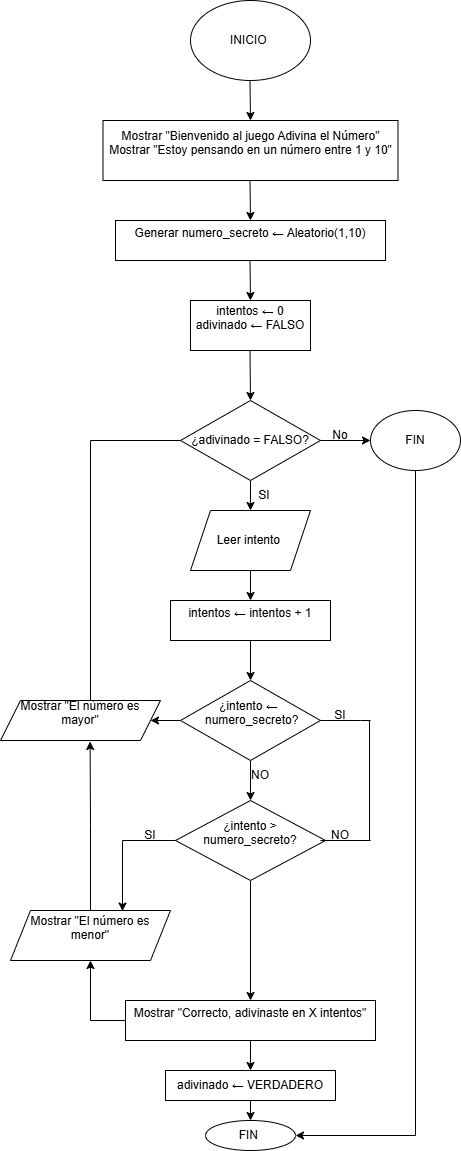

The diagram above was exported from draw.io. Its source (the exported page's mxGraphModel, read from the mxfile embedded in the PNG):
<mxGraphModel dx="1042" dy="562" grid="1" gridSize="10" guides="1" tooltips="1" connect="1" arrows="1" fold="1" page="1" pageScale="1" pageWidth="827" pageHeight="1169" math="0" shadow="0">
  <root>
    <mxCell id="0" />
    <mxCell id="1" parent="0" />
    <mxCell id="3sn4_yR1uxRSTMvga31l-1" parent="1" style="ellipse;whiteSpace=wrap;html=1;" value="&lt;font dir=&quot;auto&quot; style=&quot;vertical-align: inherit;&quot;&gt;&lt;font dir=&quot;auto&quot; style=&quot;vertical-align: inherit;&quot;&gt;INICIO&amp;nbsp;&lt;/font&gt;&lt;/font&gt;" vertex="1">
      <mxGeometry height="80" width="120" x="340" as="geometry" />
    </mxCell>
    <mxCell id="3sn4_yR1uxRSTMvga31l-2" edge="1" parent="1" style="endArrow=classic;html=1;rounded=0;" value="">
      <mxGeometry height="50" relative="1" width="50" as="geometry">
        <mxPoint x="399.5" y="80" as="sourcePoint" />
        <mxPoint x="400" y="120" as="targetPoint" />
      </mxGeometry>
    </mxCell>
    <mxCell id="3sn4_yR1uxRSTMvga31l-4" parent="1" style="rounded=0;whiteSpace=wrap;html=1;" value="&lt;div&gt;&lt;font dir=&quot;auto&quot; style=&quot;vertical-align: inherit;&quot;&gt;&lt;font dir=&quot;auto&quot; style=&quot;vertical-align: inherit;&quot;&gt;Mostrar &quot;Bienvenido al juego Adivina el Número&quot;&lt;/font&gt;&lt;/font&gt;&lt;/div&gt;&lt;div&gt;&lt;font dir=&quot;auto&quot; style=&quot;vertical-align: inherit;&quot;&gt;&lt;font dir=&quot;auto&quot; style=&quot;vertical-align: inherit;&quot;&gt;Mostrar &quot;Estoy pensando en un número entre 1 y 10&quot;&lt;/font&gt;&lt;/font&gt;&lt;/div&gt;&lt;div&gt;&lt;br&gt;&lt;/div&gt;" vertex="1">
      <mxGeometry height="60" width="295" x="252.5" y="120" as="geometry" />
    </mxCell>
    <mxCell id="3sn4_yR1uxRSTMvga31l-5" edge="1" parent="1" source="3sn4_yR1uxRSTMvga31l-4" style="edgeStyle=orthogonalEdgeStyle;rounded=0;orthogonalLoop=1;jettySize=auto;html=1;exitX=0.5;exitY=1;exitDx=0;exitDy=0;" target="3sn4_yR1uxRSTMvga31l-4">
      <mxGeometry relative="1" as="geometry" />
    </mxCell>
    <mxCell id="3sn4_yR1uxRSTMvga31l-6" edge="1" parent="1" style="endArrow=classic;html=1;rounded=0;" value="">
      <mxGeometry height="50" relative="1" width="50" as="geometry">
        <mxPoint x="399.5" y="180" as="sourcePoint" />
        <mxPoint x="400" y="220" as="targetPoint" />
      </mxGeometry>
    </mxCell>
    <mxCell id="3sn4_yR1uxRSTMvga31l-7" parent="1" style="rounded=0;whiteSpace=wrap;html=1;" value="&lt;div&gt;&lt;font dir=&quot;auto&quot; style=&quot;vertical-align: inherit;&quot;&gt;&lt;font dir=&quot;auto&quot; style=&quot;vertical-align: inherit;&quot;&gt;Generar numero_secreto ← Aleatorio(1,10)&lt;/font&gt;&lt;/font&gt;&lt;/div&gt;&lt;div&gt;&lt;br&gt;&lt;/div&gt;" vertex="1">
      <mxGeometry height="40" width="270" x="265" y="220" as="geometry" />
    </mxCell>
    <mxCell id="3sn4_yR1uxRSTMvga31l-8" edge="1" parent="1" style="endArrow=classic;html=1;rounded=0;" value="">
      <mxGeometry height="50" relative="1" width="50" as="geometry">
        <mxPoint x="399.5" y="260" as="sourcePoint" />
        <mxPoint x="400" y="300" as="targetPoint" />
      </mxGeometry>
    </mxCell>
    <mxCell id="3sn4_yR1uxRSTMvga31l-9" parent="1" style="rounded=0;whiteSpace=wrap;html=1;" value="&lt;div&gt;&lt;font dir=&quot;auto&quot; style=&quot;vertical-align: inherit;&quot;&gt;&lt;font dir=&quot;auto&quot; style=&quot;vertical-align: inherit;&quot;&gt;&lt;font dir=&quot;auto&quot; style=&quot;vertical-align: inherit;&quot;&gt;&lt;font dir=&quot;auto&quot; style=&quot;vertical-align: inherit;&quot;&gt;intentos ← 0&lt;/font&gt;&lt;/font&gt;&lt;/font&gt;&lt;/font&gt;&lt;/div&gt;&lt;div&gt;&lt;font dir=&quot;auto&quot; style=&quot;vertical-align: inherit;&quot;&gt;&lt;font dir=&quot;auto&quot; style=&quot;vertical-align: inherit;&quot;&gt;&lt;font dir=&quot;auto&quot; style=&quot;vertical-align: inherit;&quot;&gt;&lt;font dir=&quot;auto&quot; style=&quot;vertical-align: inherit;&quot;&gt;adivinado ← FALSO&lt;/font&gt;&lt;/font&gt;&lt;/font&gt;&lt;/font&gt;&lt;/div&gt;&lt;div&gt;&lt;br&gt;&lt;/div&gt;" vertex="1">
      <mxGeometry height="50" width="120" x="340" y="300" as="geometry" />
    </mxCell>
    <mxCell id="3sn4_yR1uxRSTMvga31l-11" edge="1" parent="1" style="endArrow=classic;html=1;rounded=0;entryX=0.5;entryY=0;entryDx=0;entryDy=0;" target="3sn4_yR1uxRSTMvga31l-12" value="">
      <mxGeometry height="50" relative="1" width="50" as="geometry">
        <mxPoint x="399.5" y="350" as="sourcePoint" />
        <mxPoint x="400" y="390" as="targetPoint" />
      </mxGeometry>
    </mxCell>
    <mxCell id="3sn4_yR1uxRSTMvga31l-18" edge="1" parent="1" source="3sn4_yR1uxRSTMvga31l-12" style="edgeStyle=orthogonalEdgeStyle;rounded=0;orthogonalLoop=1;jettySize=auto;html=1;exitX=0.5;exitY=1;exitDx=0;exitDy=0;">
      <mxGeometry relative="1" as="geometry">
        <mxPoint x="400" y="510" as="targetPoint" />
      </mxGeometry>
    </mxCell>
    <mxCell id="3sn4_yR1uxRSTMvga31l-12" parent="1" style="rhombus;whiteSpace=wrap;html=1;" value="¿adivinado = FALSO?" vertex="1">
      <mxGeometry height="80" width="140" x="330" y="400" as="geometry" />
    </mxCell>
    <mxCell id="3sn4_yR1uxRSTMvga31l-14" edge="1" parent="1" style="endArrow=classic;html=1;rounded=0;" value="">
      <mxGeometry height="50" relative="1" width="50" as="geometry">
        <mxPoint x="470" y="440" as="sourcePoint" />
        <mxPoint x="520" y="440" as="targetPoint" />
      </mxGeometry>
    </mxCell>
    <mxCell id="3sn4_yR1uxRSTMvga31l-16" parent="1" style="text;html=1;whiteSpace=wrap;strokeColor=none;fillColor=none;align=center;verticalAlign=middle;rounded=0;" value="&lt;font dir=&quot;auto&quot; style=&quot;vertical-align: inherit;&quot;&gt;&lt;font dir=&quot;auto&quot; style=&quot;vertical-align: inherit;&quot;&gt;&lt;font dir=&quot;auto&quot; style=&quot;vertical-align: inherit;&quot;&gt;&lt;font dir=&quot;auto&quot; style=&quot;vertical-align: inherit;&quot;&gt;No&lt;/font&gt;&lt;/font&gt;&lt;/font&gt;&lt;/font&gt;" vertex="1">
      <mxGeometry height="30" width="60" x="460" y="420" as="geometry" />
    </mxCell>
    <mxCell id="3sn4_yR1uxRSTMvga31l-58" edge="1" parent="1" source="3sn4_yR1uxRSTMvga31l-17" style="edgeStyle=orthogonalEdgeStyle;rounded=0;orthogonalLoop=1;jettySize=auto;html=1;exitX=0.5;exitY=1;exitDx=0;exitDy=0;entryX=1;entryY=0.5;entryDx=0;entryDy=0;" target="3sn4_yR1uxRSTMvga31l-57">
      <mxGeometry relative="1" as="geometry" />
    </mxCell>
    <mxCell id="3sn4_yR1uxRSTMvga31l-17" parent="1" style="ellipse;whiteSpace=wrap;html=1;" value="&lt;font dir=&quot;auto&quot; style=&quot;vertical-align: inherit;&quot;&gt;&lt;font dir=&quot;auto&quot; style=&quot;vertical-align: inherit;&quot;&gt;FIN&lt;/font&gt;&lt;/font&gt;" vertex="1">
      <mxGeometry height="60" width="90" x="520" y="410" as="geometry" />
    </mxCell>
    <mxCell id="3sn4_yR1uxRSTMvga31l-20" parent="1" style="text;html=1;whiteSpace=wrap;strokeColor=none;fillColor=none;align=center;verticalAlign=middle;rounded=0;" value="&lt;font dir=&quot;auto&quot; style=&quot;vertical-align: inherit;&quot;&gt;&lt;font dir=&quot;auto&quot; style=&quot;vertical-align: inherit;&quot;&gt;SI&lt;/font&gt;&lt;/font&gt;" vertex="1">
      <mxGeometry height="30" width="60" x="384" y="480" as="geometry" />
    </mxCell>
    <mxCell id="3sn4_yR1uxRSTMvga31l-22" edge="1" parent="1" source="3sn4_yR1uxRSTMvga31l-21" style="edgeStyle=orthogonalEdgeStyle;rounded=0;orthogonalLoop=1;jettySize=auto;html=1;exitX=0.5;exitY=1;exitDx=0;exitDy=0;">
      <mxGeometry relative="1" as="geometry">
        <mxPoint x="400" y="600" as="targetPoint" />
      </mxGeometry>
    </mxCell>
    <mxCell id="3sn4_yR1uxRSTMvga31l-21" parent="1" style="shape=parallelogram;perimeter=parallelogramPerimeter;whiteSpace=wrap;html=1;fixedSize=1;" value="&lt;font dir=&quot;auto&quot; style=&quot;vertical-align: inherit;&quot;&gt;&lt;font dir=&quot;auto&quot; style=&quot;vertical-align: inherit;&quot;&gt;Leer intento&amp;nbsp;&lt;/font&gt;&lt;/font&gt;" vertex="1">
      <mxGeometry height="60" width="120" x="340" y="510" as="geometry" />
    </mxCell>
    <mxCell id="3sn4_yR1uxRSTMvga31l-24" edge="1" parent="1" source="3sn4_yR1uxRSTMvga31l-23" style="edgeStyle=orthogonalEdgeStyle;rounded=0;orthogonalLoop=1;jettySize=auto;html=1;exitX=0.5;exitY=1;exitDx=0;exitDy=0;entryX=0.5;entryY=0;entryDx=0;entryDy=0;" target="3sn4_yR1uxRSTMvga31l-26">
      <mxGeometry relative="1" as="geometry">
        <mxPoint x="400" y="670" as="targetPoint" />
      </mxGeometry>
    </mxCell>
    <mxCell id="3sn4_yR1uxRSTMvga31l-23" parent="1" style="whiteSpace=wrap;html=1;" value="&lt;div&gt;&lt;font dir=&quot;auto&quot; style=&quot;vertical-align: inherit;&quot;&gt;&lt;font dir=&quot;auto&quot; style=&quot;vertical-align: inherit;&quot;&gt;intentos ← intentos + 1&lt;/font&gt;&lt;/font&gt;&lt;/div&gt;&lt;div&gt;&lt;br&gt;&lt;/div&gt;" vertex="1">
      <mxGeometry height="40" width="160" x="320" y="600" as="geometry" />
    </mxCell>
    <mxCell id="3sn4_yR1uxRSTMvga31l-28" edge="1" parent="1" source="3sn4_yR1uxRSTMvga31l-26" style="edgeStyle=orthogonalEdgeStyle;rounded=0;orthogonalLoop=1;jettySize=auto;html=1;exitX=0;exitY=0.5;exitDx=0;exitDy=0;">
      <mxGeometry relative="1" as="geometry">
        <mxPoint x="300" y="720" as="targetPoint" />
      </mxGeometry>
    </mxCell>
    <mxCell id="3sn4_yR1uxRSTMvga31l-32" edge="1" parent="1" source="3sn4_yR1uxRSTMvga31l-26" style="edgeStyle=orthogonalEdgeStyle;rounded=0;orthogonalLoop=1;jettySize=auto;html=1;exitX=0.5;exitY=1;exitDx=0;exitDy=0;">
      <mxGeometry relative="1" as="geometry">
        <mxPoint x="400" y="800" as="targetPoint" />
      </mxGeometry>
    </mxCell>
    <mxCell id="3sn4_yR1uxRSTMvga31l-26" parent="1" style="rhombus;whiteSpace=wrap;html=1;" value="&lt;div&gt;&lt;font dir=&quot;auto&quot; style=&quot;vertical-align: inherit;&quot;&gt;&lt;font dir=&quot;auto&quot; style=&quot;vertical-align: inherit;&quot;&gt;¿intento&amp;nbsp;&lt;/font&gt;&lt;/font&gt;&lt;span style=&quot;background-color: transparent; color: light-dark(rgb(0, 0, 0), rgb(255, 255, 255));&quot;&gt;←&lt;/span&gt;&lt;span style=&quot;background-color: transparent; color: light-dark(rgb(0, 0, 0), rgb(255, 255, 255));&quot;&gt;&amp;nbsp;&lt;/span&gt;&lt;/div&gt;&lt;div&gt;&lt;span style=&quot;background-color: transparent; color: light-dark(rgb(0, 0, 0), rgb(255, 255, 255));&quot;&gt;&amp;nbsp;numero_secreto?&lt;/span&gt;&lt;/div&gt;&lt;div&gt;&lt;br&gt;&lt;/div&gt;" vertex="1">
      <mxGeometry height="80" width="140" x="330" y="680" as="geometry" />
    </mxCell>
    <mxCell id="3sn4_yR1uxRSTMvga31l-29" parent="1" style="shape=parallelogram;perimeter=parallelogramPerimeter;whiteSpace=wrap;html=1;fixedSize=1;" value="&lt;div&gt;Mostrar &quot;El número es mayor&quot;&lt;/div&gt;&lt;div&gt;&lt;br&gt;&lt;/div&gt;" vertex="1">
      <mxGeometry height="40" width="160" x="150" y="700" as="geometry" />
    </mxCell>
    <mxCell id="3sn4_yR1uxRSTMvga31l-33" parent="1" style="text;html=1;whiteSpace=wrap;strokeColor=none;fillColor=none;align=center;verticalAlign=middle;rounded=0;" value="NO" vertex="1">
      <mxGeometry height="30" width="60" x="380" y="760" as="geometry" />
    </mxCell>
    <mxCell id="3sn4_yR1uxRSTMvga31l-46" edge="1" parent="1" source="3sn4_yR1uxRSTMvga31l-34" style="edgeStyle=orthogonalEdgeStyle;rounded=0;orthogonalLoop=1;jettySize=auto;html=1;exitX=0.5;exitY=1;exitDx=0;exitDy=0;">
      <mxGeometry relative="1" as="geometry">
        <mxPoint x="400" y="1000" as="targetPoint" />
      </mxGeometry>
    </mxCell>
    <mxCell id="3sn4_yR1uxRSTMvga31l-34" parent="1" style="rhombus;whiteSpace=wrap;html=1;" value="&lt;div&gt;¿intento &amp;gt; numero_secreto?&lt;/div&gt;&lt;div&gt;&lt;br&gt;&lt;/div&gt;" vertex="1">
      <mxGeometry height="80" width="150" x="325" y="800" as="geometry" />
    </mxCell>
    <mxCell id="3sn4_yR1uxRSTMvga31l-38" edge="1" parent="1" source="3sn4_yR1uxRSTMvga31l-26" style="endArrow=none;html=1;rounded=0;exitX=1;exitY=0.5;exitDx=0;exitDy=0;" value="">
      <mxGeometry height="50" relative="1" width="50" as="geometry">
        <Array as="points">
          <mxPoint x="510" y="720" />
          <mxPoint x="520" y="720" />
        </Array>
        <mxPoint x="480" y="720" as="sourcePoint" />
        <mxPoint x="520" y="719.5" as="targetPoint" />
      </mxGeometry>
    </mxCell>
    <mxCell id="3sn4_yR1uxRSTMvga31l-40" edge="1" parent="1" style="endArrow=none;html=1;rounded=0;" value="">
      <mxGeometry height="50" relative="1" width="50" as="geometry">
        <mxPoint x="519" y="840" as="sourcePoint" />
        <mxPoint x="519" y="720" as="targetPoint" />
      </mxGeometry>
    </mxCell>
    <mxCell id="3sn4_yR1uxRSTMvga31l-41" edge="1" parent="1" style="endArrow=none;html=1;rounded=0;" value="">
      <mxGeometry height="50" relative="1" width="50" as="geometry">
        <mxPoint x="470" y="840" as="sourcePoint" />
        <mxPoint x="520" y="840" as="targetPoint" />
      </mxGeometry>
    </mxCell>
    <mxCell id="3sn4_yR1uxRSTMvga31l-42" edge="1" parent="1" style="endArrow=none;html=1;rounded=0;" value="">
      <mxGeometry height="50" relative="1" width="50" as="geometry">
        <mxPoint x="240" y="700" as="sourcePoint" />
        <mxPoint x="240" y="440" as="targetPoint" />
      </mxGeometry>
    </mxCell>
    <mxCell id="3sn4_yR1uxRSTMvga31l-43" edge="1" parent="1" style="endArrow=none;html=1;rounded=0;entryX=0;entryY=0.5;entryDx=0;entryDy=0;" target="3sn4_yR1uxRSTMvga31l-12" value="">
      <mxGeometry height="50" relative="1" width="50" as="geometry">
        <mxPoint x="240" y="440" as="sourcePoint" />
        <mxPoint x="290" y="390" as="targetPoint" />
      </mxGeometry>
    </mxCell>
    <mxCell id="3sn4_yR1uxRSTMvga31l-44" parent="1" style="text;html=1;whiteSpace=wrap;strokeColor=none;fillColor=none;align=center;verticalAlign=middle;rounded=0;" value="NO" vertex="1">
      <mxGeometry height="30" width="60" x="460" y="820" as="geometry" />
    </mxCell>
    <mxCell id="3sn4_yR1uxRSTMvga31l-45" parent="1" style="text;html=1;whiteSpace=wrap;strokeColor=none;fillColor=none;align=center;verticalAlign=middle;rounded=0;" value="SI" vertex="1">
      <mxGeometry height="30" width="60" x="460" y="700" as="geometry" />
    </mxCell>
    <mxCell id="3sn4_yR1uxRSTMvga31l-47" parent="1" style="shape=parallelogram;perimeter=parallelogramPerimeter;whiteSpace=wrap;html=1;fixedSize=1;" value="&lt;div&gt;Mostrar &quot;El número es menor&quot;&lt;/div&gt;&lt;div&gt;&lt;br&gt;&lt;/div&gt;" vertex="1">
      <mxGeometry height="50" width="160" x="160" y="910" as="geometry" />
    </mxCell>
    <mxCell id="3sn4_yR1uxRSTMvga31l-48" edge="1" parent="1" source="3sn4_yR1uxRSTMvga31l-34" style="edgeStyle=orthogonalEdgeStyle;rounded=0;orthogonalLoop=1;jettySize=auto;html=1;exitX=0;exitY=0.5;exitDx=0;exitDy=0;entryX=0.7;entryY=0.012;entryDx=0;entryDy=0;entryPerimeter=0;" target="3sn4_yR1uxRSTMvga31l-47">
      <mxGeometry relative="1" as="geometry" />
    </mxCell>
    <mxCell id="3sn4_yR1uxRSTMvga31l-49" edge="1" parent="1" source="3sn4_yR1uxRSTMvga31l-47" style="edgeStyle=orthogonalEdgeStyle;rounded=0;orthogonalLoop=1;jettySize=auto;html=1;entryX=0.56;entryY=1.025;entryDx=0;entryDy=0;entryPerimeter=0;" target="3sn4_yR1uxRSTMvga31l-29">
      <mxGeometry relative="1" as="geometry" />
    </mxCell>
    <mxCell id="3sn4_yR1uxRSTMvga31l-50" parent="1" style="text;html=1;whiteSpace=wrap;strokeColor=none;fillColor=none;align=center;verticalAlign=middle;rounded=0;" value="SI" vertex="1">
      <mxGeometry height="30" width="60" x="270" y="820" as="geometry" />
    </mxCell>
    <mxCell id="3sn4_yR1uxRSTMvga31l-52" edge="1" parent="1" source="3sn4_yR1uxRSTMvga31l-51" style="edgeStyle=orthogonalEdgeStyle;rounded=0;orthogonalLoop=1;jettySize=auto;html=1;exitX=0;exitY=0.5;exitDx=0;exitDy=0;entryX=0.5;entryY=1;entryDx=0;entryDy=0;" target="3sn4_yR1uxRSTMvga31l-47">
      <mxGeometry relative="1" as="geometry" />
    </mxCell>
    <mxCell id="3sn4_yR1uxRSTMvga31l-53" edge="1" parent="1" source="3sn4_yR1uxRSTMvga31l-51" style="edgeStyle=orthogonalEdgeStyle;rounded=0;orthogonalLoop=1;jettySize=auto;html=1;exitX=0.5;exitY=1;exitDx=0;exitDy=0;">
      <mxGeometry relative="1" as="geometry">
        <mxPoint x="400" y="1070" as="targetPoint" />
      </mxGeometry>
    </mxCell>
    <mxCell id="3sn4_yR1uxRSTMvga31l-51" parent="1" style="rounded=0;whiteSpace=wrap;html=1;" value="&lt;div&gt;Mostrar &quot;Correcto, adivinaste en X intentos&quot;&lt;/div&gt;&lt;div&gt;&lt;br&gt;&lt;/div&gt;" vertex="1">
      <mxGeometry height="40" width="250" x="275" y="1000" as="geometry" />
    </mxCell>
    <mxCell id="3sn4_yR1uxRSTMvga31l-54" edge="1" parent="1" source="3sn4_yR1uxRSTMvga31l-51" style="edgeStyle=orthogonalEdgeStyle;rounded=0;orthogonalLoop=1;jettySize=auto;html=1;exitX=0.5;exitY=1;exitDx=0;exitDy=0;" target="3sn4_yR1uxRSTMvga31l-51">
      <mxGeometry relative="1" as="geometry" />
    </mxCell>
    <mxCell id="3sn4_yR1uxRSTMvga31l-56" edge="1" parent="1" source="3sn4_yR1uxRSTMvga31l-55" style="edgeStyle=orthogonalEdgeStyle;rounded=0;orthogonalLoop=1;jettySize=auto;html=1;exitX=0.5;exitY=1;exitDx=0;exitDy=0;">
      <mxGeometry relative="1" as="geometry">
        <mxPoint x="400" y="1120" as="targetPoint" />
      </mxGeometry>
    </mxCell>
    <mxCell id="3sn4_yR1uxRSTMvga31l-55" parent="1" style="rounded=0;whiteSpace=wrap;html=1;" value="adivinado ← VERDADERO" vertex="1">
      <mxGeometry height="30" width="170" x="315" y="1070" as="geometry" />
    </mxCell>
    <mxCell id="3sn4_yR1uxRSTMvga31l-57" parent="1" style="ellipse;whiteSpace=wrap;html=1;" value="FIN&amp;nbsp;" vertex="1">
      <mxGeometry height="30" width="90" x="355" y="1120" as="geometry" />
    </mxCell>
  </root>
</mxGraphModel>